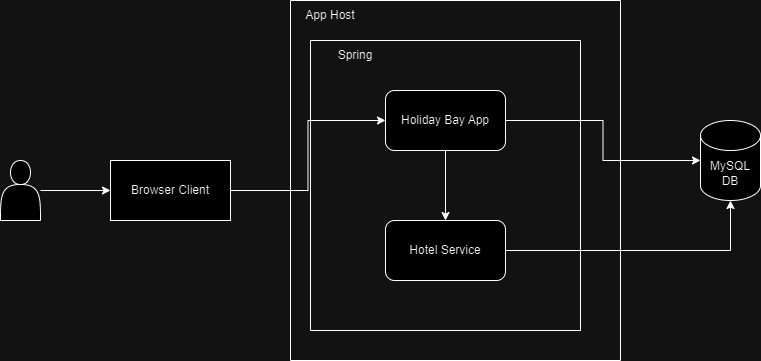

The diagram above was exported from draw.io. Its source (the exported page's mxGraphModel, read from the mxfile embedded in the PNG):
<mxGraphModel dx="1034" dy="474" grid="1" gridSize="10" guides="1" tooltips="1" connect="1" arrows="1" fold="1" page="1" pageScale="1" pageWidth="850" pageHeight="1100" math="0" shadow="0">
  <root>
    <mxCell id="0" />
    <mxCell id="1" parent="0" />
    <mxCell id="h3EB0FdSb6mpzsV4VxaK-1" value="" style="swimlane;startSize=0;" vertex="1" parent="1">
      <mxGeometry x="310" y="50" width="330" height="360" as="geometry" />
    </mxCell>
    <mxCell id="h3EB0FdSb6mpzsV4VxaK-3" value="" style="swimlane;startSize=0;" vertex="1" parent="h3EB0FdSb6mpzsV4VxaK-1">
      <mxGeometry x="20" y="40" width="270" height="290" as="geometry" />
    </mxCell>
    <mxCell id="h3EB0FdSb6mpzsV4VxaK-12" style="edgeStyle=orthogonalEdgeStyle;rounded=0;orthogonalLoop=1;jettySize=auto;html=1;" edge="1" parent="h3EB0FdSb6mpzsV4VxaK-3" source="h3EB0FdSb6mpzsV4VxaK-2" target="h3EB0FdSb6mpzsV4VxaK-6">
      <mxGeometry relative="1" as="geometry" />
    </mxCell>
    <mxCell id="h3EB0FdSb6mpzsV4VxaK-2" value="Holiday Bay App" style="rounded=1;whiteSpace=wrap;html=1;" vertex="1" parent="h3EB0FdSb6mpzsV4VxaK-3">
      <mxGeometry x="75" y="50" width="120" height="60" as="geometry" />
    </mxCell>
    <mxCell id="h3EB0FdSb6mpzsV4VxaK-5" value="Spring" style="text;html=1;strokeColor=none;fillColor=none;align=center;verticalAlign=middle;whiteSpace=wrap;rounded=0;" vertex="1" parent="h3EB0FdSb6mpzsV4VxaK-3">
      <mxGeometry x="15" width="60" height="30" as="geometry" />
    </mxCell>
    <mxCell id="h3EB0FdSb6mpzsV4VxaK-6" value="Hotel Service" style="rounded=1;whiteSpace=wrap;html=1;" vertex="1" parent="h3EB0FdSb6mpzsV4VxaK-3">
      <mxGeometry x="75" y="180" width="120" height="60" as="geometry" />
    </mxCell>
    <mxCell id="h3EB0FdSb6mpzsV4VxaK-4" value="App Host" style="text;html=1;strokeColor=none;fillColor=none;align=center;verticalAlign=middle;whiteSpace=wrap;rounded=0;" vertex="1" parent="h3EB0FdSb6mpzsV4VxaK-1">
      <mxGeometry x="10" width="60" height="30" as="geometry" />
    </mxCell>
    <mxCell id="h3EB0FdSb6mpzsV4VxaK-11" style="edgeStyle=orthogonalEdgeStyle;rounded=0;orthogonalLoop=1;jettySize=auto;html=1;entryX=0;entryY=0.5;entryDx=0;entryDy=0;" edge="1" parent="1" source="h3EB0FdSb6mpzsV4VxaK-7" target="h3EB0FdSb6mpzsV4VxaK-2">
      <mxGeometry relative="1" as="geometry" />
    </mxCell>
    <mxCell id="h3EB0FdSb6mpzsV4VxaK-7" value="Browser Client" style="rounded=0;whiteSpace=wrap;html=1;" vertex="1" parent="1">
      <mxGeometry x="130" y="210" width="120" height="60" as="geometry" />
    </mxCell>
    <mxCell id="h3EB0FdSb6mpzsV4VxaK-10" style="edgeStyle=orthogonalEdgeStyle;rounded=0;orthogonalLoop=1;jettySize=auto;html=1;" edge="1" parent="1" source="h3EB0FdSb6mpzsV4VxaK-8" target="h3EB0FdSb6mpzsV4VxaK-7">
      <mxGeometry relative="1" as="geometry" />
    </mxCell>
    <mxCell id="h3EB0FdSb6mpzsV4VxaK-8" value="" style="shape=actor;whiteSpace=wrap;html=1;" vertex="1" parent="1">
      <mxGeometry x="20" y="210" width="40" height="60" as="geometry" />
    </mxCell>
    <mxCell id="h3EB0FdSb6mpzsV4VxaK-9" value="MySQL DB" style="shape=cylinder3;whiteSpace=wrap;html=1;boundedLbl=1;backgroundOutline=1;size=15;" vertex="1" parent="1">
      <mxGeometry x="720" y="170" width="60" height="80" as="geometry" />
    </mxCell>
    <mxCell id="h3EB0FdSb6mpzsV4VxaK-13" style="edgeStyle=orthogonalEdgeStyle;rounded=0;orthogonalLoop=1;jettySize=auto;html=1;" edge="1" parent="1" source="h3EB0FdSb6mpzsV4VxaK-2" target="h3EB0FdSb6mpzsV4VxaK-9">
      <mxGeometry relative="1" as="geometry" />
    </mxCell>
    <mxCell id="h3EB0FdSb6mpzsV4VxaK-14" style="edgeStyle=orthogonalEdgeStyle;rounded=0;orthogonalLoop=1;jettySize=auto;html=1;" edge="1" parent="1" source="h3EB0FdSb6mpzsV4VxaK-6" target="h3EB0FdSb6mpzsV4VxaK-9">
      <mxGeometry relative="1" as="geometry" />
    </mxCell>
  </root>
</mxGraphModel>